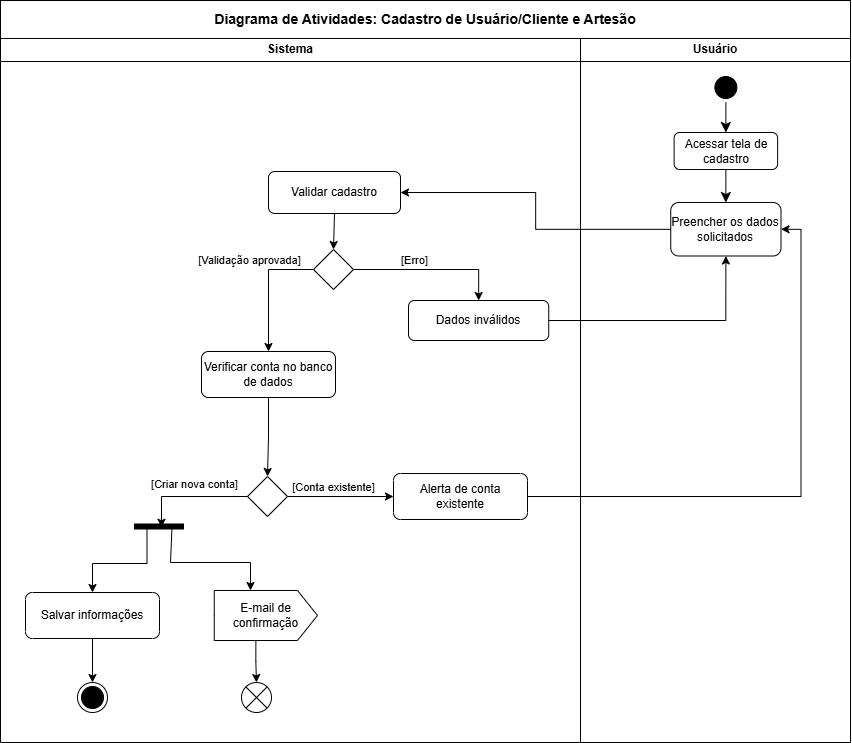

The diagram above was exported from draw.io. Its source (the exported page's mxGraphModel, read from the mxfile embedded in the PNG):
<mxGraphModel dx="1420" dy="780" grid="1" gridSize="10" guides="1" tooltips="1" connect="1" arrows="1" fold="1" page="1" pageScale="1" pageWidth="827" pageHeight="1169" math="0" shadow="0">
  <root>
    <mxCell id="0" />
    <mxCell id="1" parent="0" />
    <mxCell id="TP5OQj9QKrMm0EJDjJfw-1" parent="1" style="swimlane;whiteSpace=wrap" value="Sistema" vertex="1">
      <mxGeometry height="704" width="580" x="110" y="56" as="geometry" />
    </mxCell>
    <mxCell id="TP5OQj9QKrMm0EJDjJfw-52" parent="TP5OQj9QKrMm0EJDjJfw-1" style="rounded=1;whiteSpace=wrap;html=1;" value="Validar cadastro" vertex="1">
      <mxGeometry height="42" width="131.99" x="268" y="133" as="geometry" />
    </mxCell>
    <mxCell id="TP5OQj9QKrMm0EJDjJfw-67" edge="1" parent="TP5OQj9QKrMm0EJDjJfw-1" source="TP5OQj9QKrMm0EJDjJfw-47" style="edgeStyle=orthogonalEdgeStyle;rounded=0;orthogonalLoop=1;jettySize=auto;html=1;exitX=1;exitY=0.5;exitDx=0;exitDy=0;" target="TP5OQj9QKrMm0EJDjJfw-26">
      <mxGeometry relative="1" as="geometry" />
    </mxCell>
    <mxCell id="TP5OQj9QKrMm0EJDjJfw-98" edge="1" parent="TP5OQj9QKrMm0EJDjJfw-1" source="TP5OQj9QKrMm0EJDjJfw-47" style="edgeStyle=orthogonalEdgeStyle;rounded=0;orthogonalLoop=1;jettySize=auto;html=1;exitX=0;exitY=0.5;exitDx=0;exitDy=0;entryX=0.5;entryY=0;entryDx=0;entryDy=0;" target="TP5OQj9QKrMm0EJDjJfw-27">
      <mxGeometry relative="1" as="geometry" />
    </mxCell>
    <mxCell id="TP5OQj9QKrMm0EJDjJfw-47" parent="TP5OQj9QKrMm0EJDjJfw-1" style="rhombus;whiteSpace=wrap;html=1;" value="" vertex="1">
      <mxGeometry height="40" width="40" x="313" y="211" as="geometry" />
    </mxCell>
    <mxCell id="TP5OQj9QKrMm0EJDjJfw-55" edge="1" parent="TP5OQj9QKrMm0EJDjJfw-1" source="TP5OQj9QKrMm0EJDjJfw-52" style="edgeStyle=orthogonalEdgeStyle;rounded=0;orthogonalLoop=1;jettySize=auto;html=1;exitX=0.5;exitY=1;exitDx=0;exitDy=0;entryX=0.5;entryY=0;entryDx=0;entryDy=0;" target="TP5OQj9QKrMm0EJDjJfw-47">
      <mxGeometry relative="1" as="geometry" />
    </mxCell>
    <mxCell id="TP5OQj9QKrMm0EJDjJfw-48" parent="TP5OQj9QKrMm0EJDjJfw-1" style="text;html=1;align=center;verticalAlign=middle;resizable=0;points=[];autosize=1;strokeColor=none;fillColor=none;fontSize=11;" value="[Validação aprovada]" vertex="1">
      <mxGeometry height="30" width="130" x="184" y="207" as="geometry" />
    </mxCell>
    <mxCell id="TP5OQj9QKrMm0EJDjJfw-51" parent="TP5OQj9QKrMm0EJDjJfw-1" style="text;html=1;align=center;verticalAlign=middle;resizable=0;points=[];autosize=1;strokeColor=none;fillColor=none;fontSize=11;" value="[Erro]" vertex="1">
      <mxGeometry height="30" width="50" x="389" y="207" as="geometry" />
    </mxCell>
    <mxCell id="TP5OQj9QKrMm0EJDjJfw-63" edge="1" parent="TP5OQj9QKrMm0EJDjJfw-1" source="TP5OQj9QKrMm0EJDjJfw-27" style="edgeStyle=orthogonalEdgeStyle;rounded=0;orthogonalLoop=1;jettySize=auto;html=1;exitX=0.5;exitY=1;exitDx=0;exitDy=0;entryX=0.5;entryY=0;entryDx=0;entryDy=0;endArrow=classic;endFill=1;" target="TP5OQj9QKrMm0EJDjJfw-62">
      <mxGeometry relative="1" as="geometry" />
    </mxCell>
    <mxCell id="TP5OQj9QKrMm0EJDjJfw-27" parent="TP5OQj9QKrMm0EJDjJfw-1" style="rounded=1;whiteSpace=wrap;html=1;" value="Verificar conta no banco de dados" vertex="1">
      <mxGeometry height="46" width="134" x="201" y="313" as="geometry" />
    </mxCell>
    <mxCell id="TP5OQj9QKrMm0EJDjJfw-65" edge="1" parent="TP5OQj9QKrMm0EJDjJfw-1" source="TP5OQj9QKrMm0EJDjJfw-62" style="edgeStyle=orthogonalEdgeStyle;rounded=0;orthogonalLoop=1;jettySize=auto;html=1;exitX=1;exitY=0.5;exitDx=0;exitDy=0;entryX=0;entryY=0.5;entryDx=0;entryDy=0;endArrow=classic;endFill=1;" target="TP5OQj9QKrMm0EJDjJfw-64">
      <mxGeometry relative="1" as="geometry" />
    </mxCell>
    <mxCell id="TP5OQj9QKrMm0EJDjJfw-62" parent="TP5OQj9QKrMm0EJDjJfw-1" style="rhombus;whiteSpace=wrap;html=1;" value="" vertex="1">
      <mxGeometry height="40" width="40" x="247" y="438" as="geometry" />
    </mxCell>
    <mxCell id="TP5OQj9QKrMm0EJDjJfw-64" parent="TP5OQj9QKrMm0EJDjJfw-1" style="rounded=1;whiteSpace=wrap;html=1;" value="Alerta de conta existente" vertex="1">
      <mxGeometry height="46" width="134" x="393" y="435" as="geometry" />
    </mxCell>
    <mxCell id="cKdfUWvIt2tXP7sZj5dV-28" edge="1" parent="TP5OQj9QKrMm0EJDjJfw-1" source="TP5OQj9QKrMm0EJDjJfw-66" style="edgeStyle=orthogonalEdgeStyle;rounded=0;orthogonalLoop=1;jettySize=auto;html=1;exitX=0.5;exitY=1;exitDx=0;exitDy=0;entryX=0.5;entryY=0;entryDx=0;entryDy=0;" target="cKdfUWvIt2tXP7sZj5dV-27">
      <mxGeometry relative="1" as="geometry" />
    </mxCell>
    <mxCell id="TP5OQj9QKrMm0EJDjJfw-66" parent="TP5OQj9QKrMm0EJDjJfw-1" style="rounded=1;whiteSpace=wrap;html=1;" value="Salvar informações" vertex="1">
      <mxGeometry height="46" width="134" x="25" y="554" as="geometry" />
    </mxCell>
    <mxCell id="TP5OQj9QKrMm0EJDjJfw-26" parent="TP5OQj9QKrMm0EJDjJfw-1" style="rounded=1;whiteSpace=wrap;html=1;" value="Dados inválidos" vertex="1">
      <mxGeometry height="40" width="140.25" x="408" y="262" as="geometry" />
    </mxCell>
    <mxCell id="ary23uJD4Rto4C63spqX-2" parent="TP5OQj9QKrMm0EJDjJfw-1" style="text;html=1;align=center;verticalAlign=middle;resizable=0;points=[];autosize=1;strokeColor=none;fillColor=none;fontSize=11;" value="[Criar nova conta]" vertex="1">
      <mxGeometry height="30" width="110" x="139" y="431" as="geometry" />
    </mxCell>
    <mxCell id="ary23uJD4Rto4C63spqX-3" parent="TP5OQj9QKrMm0EJDjJfw-1" style="text;html=1;align=center;verticalAlign=middle;resizable=0;points=[];autosize=1;strokeColor=none;fillColor=none;fontSize=11;" value="[Conta existente]" vertex="1">
      <mxGeometry height="30" width="110" x="278" y="434" as="geometry" />
    </mxCell>
    <mxCell id="ary23uJD4Rto4C63spqX-13" edge="1" parent="TP5OQj9QKrMm0EJDjJfw-1" source="ary23uJD4Rto4C63spqX-4" style="edgeStyle=orthogonalEdgeStyle;rounded=0;orthogonalLoop=1;jettySize=auto;html=1;entryX=0.5;entryY=0;entryDx=0;entryDy=0;exitX=0;exitY=0;exitDx=41.62;exitDy=50;exitPerimeter=0;" target="ary23uJD4Rto4C63spqX-11">
      <mxGeometry relative="1" as="geometry" />
    </mxCell>
    <mxCell id="ary23uJD4Rto4C63spqX-4" parent="TP5OQj9QKrMm0EJDjJfw-1" style="html=1;shape=mxgraph.infographic.ribbonSimple;notch1=0;notch2=20;align=center;verticalAlign=middle;fontSize=12;fontStyle=0;fillColor=#FFFFFF;whiteSpace=wrap;" value="E-mail de confirmação" vertex="1">
      <mxGeometry height="50" width="103.24" x="213.76" y="552" as="geometry" />
    </mxCell>
    <mxCell id="ary23uJD4Rto4C63spqX-9" edge="1" parent="TP5OQj9QKrMm0EJDjJfw-1" source="ary23uJD4Rto4C63spqX-5" style="edgeStyle=orthogonalEdgeStyle;rounded=0;orthogonalLoop=1;jettySize=auto;html=1;exitX=0.25;exitY=0.5;exitDx=0;exitDy=0;exitPerimeter=0;entryX=0.5;entryY=0;entryDx=0;entryDy=0;" target="TP5OQj9QKrMm0EJDjJfw-66">
      <mxGeometry relative="1" as="geometry" />
    </mxCell>
    <mxCell id="ary23uJD4Rto4C63spqX-5" parent="TP5OQj9QKrMm0EJDjJfw-1" style="shape=line;strokeWidth=6;strokeColor=#000000;rotation=0;" value="" vertex="1">
      <mxGeometry height="15" width="50" x="134" y="481" as="geometry" />
    </mxCell>
    <mxCell id="ary23uJD4Rto4C63spqX-8" edge="1" parent="TP5OQj9QKrMm0EJDjJfw-1" source="TP5OQj9QKrMm0EJDjJfw-62" style="edgeStyle=orthogonalEdgeStyle;rounded=0;orthogonalLoop=1;jettySize=auto;html=1;exitX=0;exitY=0.5;exitDx=0;exitDy=0;entryX=0.54;entryY=0.517;entryDx=0;entryDy=0;entryPerimeter=0;" target="ary23uJD4Rto4C63spqX-5">
      <mxGeometry relative="1" as="geometry" />
    </mxCell>
    <mxCell id="ary23uJD4Rto4C63spqX-10" edge="1" parent="TP5OQj9QKrMm0EJDjJfw-1" source="ary23uJD4Rto4C63spqX-5" style="edgeStyle=orthogonalEdgeStyle;rounded=0;orthogonalLoop=1;jettySize=auto;html=1;exitX=0.75;exitY=0.5;exitDx=0;exitDy=0;exitPerimeter=0;">
      <mxGeometry relative="1" as="geometry">
        <Array as="points">
          <mxPoint x="170" y="489" />
          <mxPoint x="170" y="524" />
          <mxPoint x="250" y="524" />
        </Array>
        <mxPoint x="250" y="552" as="targetPoint" />
      </mxGeometry>
    </mxCell>
    <mxCell id="ary23uJD4Rto4C63spqX-11" parent="TP5OQj9QKrMm0EJDjJfw-1" style="shape=sumEllipse;perimeter=ellipsePerimeter;whiteSpace=wrap;html=1;backgroundOutline=1;" value="" vertex="1">
      <mxGeometry height="30" width="30" x="241" y="644" as="geometry" />
    </mxCell>
    <mxCell id="cKdfUWvIt2tXP7sZj5dV-27" parent="TP5OQj9QKrMm0EJDjJfw-1" style="ellipse;html=1;shape=endState;fillColor=strokeColor;" value="" vertex="1">
      <mxGeometry height="30" width="30" x="77" y="644" as="geometry" />
    </mxCell>
    <mxCell id="TP5OQj9QKrMm0EJDjJfw-20" parent="1" style="swimlane;whiteSpace=wrap" value="Usuário" vertex="1">
      <mxGeometry height="704" width="270" x="690" y="56" as="geometry" />
    </mxCell>
    <mxCell id="TP5OQj9QKrMm0EJDjJfw-21" parent="TP5OQj9QKrMm0EJDjJfw-20" style="ellipse;shape=startState;fillColor=#000000;strokeColor=#000000;" value="" vertex="1">
      <mxGeometry height="30" width="30" x="130.37" y="34" as="geometry" />
    </mxCell>
    <mxCell id="TP5OQj9QKrMm0EJDjJfw-22" edge="1" parent="TP5OQj9QKrMm0EJDjJfw-20" source="TP5OQj9QKrMm0EJDjJfw-21" style="edgeStyle=orthogonalEdgeStyle;elbow=horizontal;verticalAlign=bottom;endArrow=classic;endSize=8;strokeColor=#000000;endFill=1;rounded=0;exitX=0.5;exitY=1;exitDx=0;exitDy=0;entryX=0.5;entryY=0;entryDx=0;entryDy=0;" target="TP5OQj9QKrMm0EJDjJfw-23" value="">
      <mxGeometry x="40" y="20" as="geometry">
        <mxPoint x="153.24" y="84" as="sourcePoint" />
        <mxPoint x="153.74" y="106" as="targetPoint" />
      </mxGeometry>
    </mxCell>
    <mxCell id="TP5OQj9QKrMm0EJDjJfw-23" parent="TP5OQj9QKrMm0EJDjJfw-20" style="rounded=1;whiteSpace=wrap;html=1;" value="Acessar tela de cadastro" vertex="1">
      <mxGeometry height="37" width="103.5" x="93.62" y="94" as="geometry" />
    </mxCell>
    <mxCell id="TP5OQj9QKrMm0EJDjJfw-24" parent="TP5OQj9QKrMm0EJDjJfw-20" style="rounded=1;whiteSpace=wrap;html=1;" value="Preencher os dados solicitados" vertex="1">
      <mxGeometry height="53.5" width="110.25" x="90.25" y="164" as="geometry" />
    </mxCell>
    <mxCell id="TP5OQj9QKrMm0EJDjJfw-25" edge="1" parent="TP5OQj9QKrMm0EJDjJfw-20" source="TP5OQj9QKrMm0EJDjJfw-23" style="edgeStyle=orthogonalEdgeStyle;elbow=horizontal;verticalAlign=bottom;endArrow=classic;endSize=8;strokeColor=#000000;endFill=1;rounded=0;exitX=0.5;exitY=1;exitDx=0;exitDy=0;entryX=0.5;entryY=0;entryDx=0;entryDy=0;" target="TP5OQj9QKrMm0EJDjJfw-24" value="">
      <mxGeometry x="-360" y="-108" as="geometry">
        <mxPoint x="162.24" y="94" as="sourcePoint" />
        <mxPoint x="162.74" y="116" as="targetPoint" />
      </mxGeometry>
    </mxCell>
    <mxCell id="TP5OQj9QKrMm0EJDjJfw-53" edge="1" parent="1" source="TP5OQj9QKrMm0EJDjJfw-24" style="edgeStyle=orthogonalEdgeStyle;rounded=0;orthogonalLoop=1;jettySize=auto;html=1;entryX=1;entryY=0.5;entryDx=0;entryDy=0;endArrow=classic;endFill=1;" target="TP5OQj9QKrMm0EJDjJfw-52">
      <mxGeometry relative="1" as="geometry" />
    </mxCell>
    <mxCell id="ary23uJD4Rto4C63spqX-1" edge="1" parent="1" source="TP5OQj9QKrMm0EJDjJfw-26" style="edgeStyle=orthogonalEdgeStyle;rounded=0;orthogonalLoop=1;jettySize=auto;html=1;exitX=1;exitY=0.5;exitDx=0;exitDy=0;entryX=0.5;entryY=1;entryDx=0;entryDy=0;" target="TP5OQj9QKrMm0EJDjJfw-24">
      <mxGeometry relative="1" as="geometry" />
    </mxCell>
    <mxCell id="TP5OQj9QKrMm0EJDjJfw-95" edge="1" parent="1" source="TP5OQj9QKrMm0EJDjJfw-64" style="edgeStyle=orthogonalEdgeStyle;rounded=0;orthogonalLoop=1;jettySize=auto;html=1;entryX=1;entryY=0.5;entryDx=0;entryDy=0;" target="TP5OQj9QKrMm0EJDjJfw-24">
      <mxGeometry relative="1" as="geometry" />
    </mxCell>
    <mxCell id="cKdfUWvIt2tXP7sZj5dV-1" parent="1" style="rounded=0;whiteSpace=wrap;html=1;" value="&lt;b&gt;&lt;font style=&quot;font-size: 14px;&quot;&gt;Diagrama de Atividades: Cadastro de Usuário/Cliente e Artesão&lt;/font&gt;&lt;/b&gt;" vertex="1">
      <mxGeometry height="38" width="850" x="110" y="18" as="geometry" />
    </mxCell>
  </root>
</mxGraphModel>